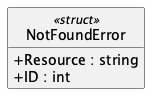

The diagram above was rendered by PlantUML. Its source (embedded in the PNG):
@startuml NotFoundError
hide empty members
hide circle
skinparam shadowing false
skinparam classAttributeIconSize 0
class NotFoundError <<struct>> {
  + Resource : string
  + ID : int
}
@enduml